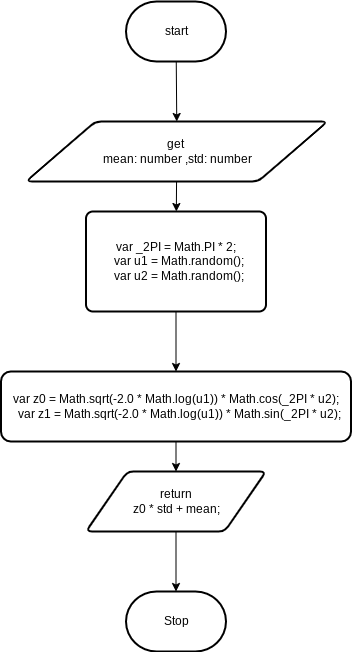

The diagram above was exported from draw.io. Its source (the exported page's mxGraphModel, read from the mxfile embedded in the PNG):
<mxGraphModel dx="1111" dy="692" grid="1" gridSize="10" guides="1" tooltips="1" connect="1" arrows="1" fold="1" page="1" pageScale="1" pageWidth="850" pageHeight="1100" math="0" shadow="0">
  <root>
    <mxCell id="0" />
    <mxCell id="1" parent="0" />
    <mxCell id="15" value="" style="edgeStyle=none;html=1;" edge="1" parent="1" source="4" target="6">
      <mxGeometry relative="1" as="geometry" />
    </mxCell>
    <mxCell id="4" value="get&amp;nbsp;&lt;br&gt;mean: number ,std: number" style="shape=parallelogram;html=1;strokeWidth=2;perimeter=parallelogramPerimeter;whiteSpace=wrap;rounded=1;arcSize=12;size=0.23;" parent="1" vertex="1">
      <mxGeometry x="198.5" y="460" width="301.5" height="60" as="geometry" />
    </mxCell>
    <mxCell id="5" value="" style="edgeStyle=none;html=1;entryX=0.5;entryY=0;entryDx=0;entryDy=0;" parent="1" source="6" target="8" edge="1">
      <mxGeometry relative="1" as="geometry">
        <mxPoint x="361.5" y="710" as="targetPoint" />
      </mxGeometry>
    </mxCell>
    <mxCell id="14" style="edgeStyle=none;html=1;" edge="1" parent="1" source="6">
      <mxGeometry relative="1" as="geometry">
        <mxPoint x="348.5" y="550" as="targetPoint" />
      </mxGeometry>
    </mxCell>
    <mxCell id="6" value="&lt;div&gt;var _2PI = Math.PI * 2;&lt;/div&gt;&lt;div&gt;&amp;nbsp; var u1 = Math.random();&lt;/div&gt;&lt;div&gt;&amp;nbsp; var u2 = Math.random();&lt;/div&gt;" style="rounded=1;whiteSpace=wrap;html=1;absoluteArcSize=1;arcSize=14;strokeWidth=2;" parent="1" vertex="1">
      <mxGeometry x="258.5" y="550" width="180" height="100" as="geometry" />
    </mxCell>
    <mxCell id="7" style="edgeStyle=none;html=1;entryX=0.5;entryY=0;entryDx=0;entryDy=0;exitX=0.5;exitY=1;exitDx=0;exitDy=0;" parent="1" source="8" target="10" edge="1">
      <mxGeometry relative="1" as="geometry">
        <mxPoint x="362.1240865244081" y="780" as="sourcePoint" />
      </mxGeometry>
    </mxCell>
    <mxCell id="8" value="&lt;div&gt;var z0 = Math.sqrt(-2.0 * Math.log(u1)) * Math.cos(_2PI * u2);&lt;/div&gt;&lt;div&gt;&amp;nbsp; var z1 = Math.sqrt(-2.0 * Math.log(u1)) * Math.sin(_2PI * u2);&lt;/div&gt;" style="rounded=1;whiteSpace=wrap;html=1;arcSize=14;strokeWidth=2;" parent="1" vertex="1">
      <mxGeometry x="173.5" y="710" width="350" height="70" as="geometry" />
    </mxCell>
    <mxCell id="9" style="edgeStyle=none;html=1;entryX=0.5;entryY=0;entryDx=0;entryDy=0;entryPerimeter=0;exitX=0.5;exitY=1;exitDx=0;exitDy=0;" parent="1" source="10" target="11" edge="1">
      <mxGeometry relative="1" as="geometry">
        <mxPoint x="348.5" y="920" as="targetPoint" />
      </mxGeometry>
    </mxCell>
    <mxCell id="10" value="return&lt;br&gt;z0 * std + mean;" style="shape=parallelogram;html=1;strokeWidth=2;perimeter=parallelogramPerimeter;whiteSpace=wrap;rounded=1;arcSize=12;size=0.23;" parent="1" vertex="1">
      <mxGeometry x="258.5" y="810" width="180" height="60" as="geometry" />
    </mxCell>
    <mxCell id="11" value="Stop" style="strokeWidth=2;html=1;shape=mxgraph.flowchart.terminator;whiteSpace=wrap;" parent="1" vertex="1">
      <mxGeometry x="298.5" y="930" width="100" height="60" as="geometry" />
    </mxCell>
    <mxCell id="13" value="" style="edgeStyle=none;html=1;entryX=0.5;entryY=0;entryDx=0;entryDy=0;" edge="1" parent="1" source="12" target="4">
      <mxGeometry relative="1" as="geometry">
        <mxPoint x="250" y="450" as="targetPoint" />
      </mxGeometry>
    </mxCell>
    <mxCell id="12" value="start" style="strokeWidth=2;html=1;shape=mxgraph.flowchart.terminator;whiteSpace=wrap;" vertex="1" parent="1">
      <mxGeometry x="298.5" y="340" width="100" height="60" as="geometry" />
    </mxCell>
  </root>
</mxGraphModel>